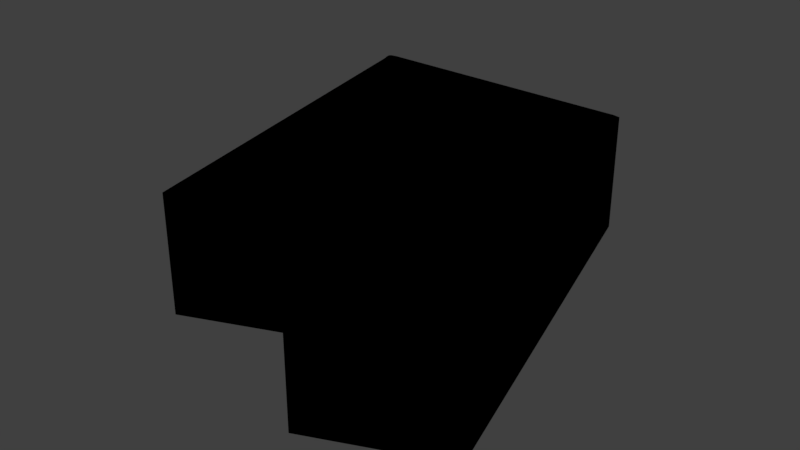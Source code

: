 # Source: sector_11.blend  (saved by Blender 2.79.0; exported with 4.5.12 LTS)
import bpy
from mathutils import Matrix  # noqa: F401  (used for matrix-valued properties, if any)

bpy.ops.wm.read_factory_settings(use_empty=True)
scene = bpy.context.scene
scene.name = 'Scene'

# ---- collections
col_collection_1 = bpy.data.collections.new('Collection 1'); scene.collection.children.link(col_collection_1)

# ---- materials (node trees are filled in below, after node groups)
mat_svgmat_022 = bpy.data.materials.new('SVGMat.022')
mat_svgmat_022.alpha_threshold = 0.0
mat_svgmat_022.use_transparent_shadow = False
mat_svgmat_022.diffuse_color = (0.0, 0.0, 0.0, 1.0)
mat_svgmat_022.roughness = 0.5

# ---- material node trees

# ---- world
world_world = bpy.data.worlds.new('World'); scene.world = world_world
world_world.color = (0.05088, 0.05088, 0.05088)
world_world.use_sun_shadow = False
world_world.sun_shadow_jitter_overblur = 0.0
world_world.cycles.sampling_method = 'MANUAL'

# ---- meshes
me_cucurve_011 = bpy.data.meshes.new('CUCurve.011')
me_cucurve_011.from_pydata([(0.3331, -0.02428, 0.0), (0.3324, -0.02435, 0.0), (0.3319, -0.02445, 0.0), (0.3315, -0.02458, 0.0), (0.3313, -0.02477, 0.0), (0.3312, -0.02502, 0.0), (0.3312, -0.02533, 0.0), (0.3313, -0.02572, 0.0), (0.3314, -0.02619, 0.0), (0.3317, -0.02676, 0.0), (0.3496, -0.109, 0.0), (0.3497, -0.1093, 0.0), (0.38, -0.09661, 0.0), (0.3803, -0.09655, 0.0), (0.3808, -0.09658, 0.0), (0.3814, -0.09669, 0.0), (0.3819, -0.09694, 0.0), (0.3823, -0.09737, 0.0), (0.3828, -0.09802, 0.0), (0.3834, -0.09895, 0.0), (0.3913, -0.1206, 0.0), (0.3916, -0.1212, 0.0), (0.3917, -0.1212, 0.0), (0.4177, -0.1098, 0.0), (0.4178, -0.1097, 0.0), (0.4178, -0.1094, 0.0), (0.4176, -0.1085, 0.0), (0.394, -0.02495, 0.0), (0.3924, -0.0246, 0.0), (0.3331, -0.02428, -0.01), (0.3324, -0.02435, -0.01), (0.3319, -0.02445, -0.01), (0.3315, -0.02458, -0.01), (0.3313, -0.02477, -0.01), (0.3312, -0.02502, -0.01), (0.3312, -0.02533, -0.01), (0.3313, -0.02572, -0.01), (0.3314, -0.02619, -0.01), (0.3317, -0.02676, -0.01), (0.3496, -0.109, -0.01), (0.3497, -0.1093, -0.01), (0.38, -0.09661, -0.01), (0.3803, -0.09655, -0.01), (0.3808, -0.09658, -0.01), (0.3814, -0.09669, -0.01), (0.3819, -0.09694, -0.01), (0.3823, -0.09737, -0.01), (0.3828, -0.09802, -0.01), (0.3834, -0.09895, -0.01), (0.3915, -0.1209, -0.01), (0.3916, -0.1212, -0.01), (0.3917, -0.1212, -0.01), (0.4177, -0.1098, -0.01), (0.4178, -0.1097, -0.01), (0.4178, -0.1094, -0.01), (0.4176, -0.1085, -0.01), (0.394, -0.02495, -0.01), (0.3924, -0.0246, -0.01)], [], [(41, 40, 39, 38, 37, 36, 35, 34, 33, 32, 31, 30, 29, 57, 56, 55, 54, 53, 52, 51, 50, 49, 48, 47, 46, 45, 44, 43, 42), (13, 12, 41, 42), (6, 5, 34, 35), (2, 1, 30, 31), (17, 16, 45, 46), (25, 24, 53, 54), (26, 25, 54, 55), (16, 15, 44, 45), (9, 8, 37, 38), (27, 26, 55, 56), (5, 4, 33, 34), (1, 0, 29, 30), (11, 12, 13, 14, 15, 16, 17, 18, 19, 20, 21, 22, 23, 24, 25, 26, 27, 28, 0, 1, 2, 3, 4, 5, 6, 7, 8, 9, 10), (22, 21, 50, 51), (15, 14, 43, 44), (8, 7, 36, 37), (19, 48, 49, 50, 21, 20), (12, 11, 40, 41), (0, 28, 57, 29), (4, 3, 32, 33), (19, 18, 47, 48), (9, 38, 39, 10), (22, 51, 52, 23), (11, 10, 39, 40), (14, 13, 42, 43), (7, 6, 35, 36), (28, 27, 56, 57), (3, 2, 31, 32), (18, 17, 46, 47), (24, 23, 52, 53)])
me_cucurve_011.materials.append(mat_svgmat_022)
me_cucurve_011.use_remesh_preserve_volume = False
me_cucurve_011.use_remesh_preserve_attributes = False
me_cucurve_011.use_mirror_vertex_groups = False
me_cucurve_011.update()

# ---- objects
ob_curve = bpy.data.objects.new('Curve', me_cucurve_011)

# ---- transforms, parenting, visibility, modifiers, constraints
ob_curve.location = (0.0, 0.0, 0.0)
ob_curve.scale = (100.0, 100.0, 255.0)
ob_curve.lineart.crease_threshold = 0.0

# ---- collection membership
col_collection_1.objects.link(ob_curve)

# ---- scene / render settings (as saved in the file)
scene.frame_start = 1; scene.frame_end = 250; scene.frame_set(1)
scene.render.engine = 'BLENDER_EEVEE_NEXT'
scene.render.resolution_percentage = 50
scene.render.dither_intensity = 0.0
scene.cycles.use_denoising = False
scene.cycles.samples = 128
scene.cycles.sampling_pattern = 'TABULATED_SOBOL'
scene.cycles.use_adaptive_sampling = False
scene.cycles.use_light_tree = False
scene.cycles.blur_glossy = 0.0
scene.cycles.sample_clamp_indirect = 0.0
scene.view_settings.view_transform = 'Standard'
bpy.context.view_layer.update()

# ---- added for rendering (the .blend has no active camera and no usable light): camera, sun
cam_auto = bpy.data.cameras.new('AutoCamera')
cam_auto.lens = 50.0
cam_auto.sensor_width = 36.0
cam_auto.clip_end = 1000.0
ob_auto_camera = bpy.data.objects.new('AutoCamera', cam_auto)
scene.collection.objects.link(ob_auto_camera)
ob_auto_camera.location = (49.7052, -21.984, 8.53031)
ob_auto_camera.rotation_euler = (1.09748, -7.21219e-08, 0.694738)
scene.camera = ob_auto_camera
light_auto_sun = bpy.data.lights.new('AutoSun', 'SUN')
light_auto_sun.energy = 3.0
light_auto_sun.angle = 0.0523599
ob_auto_sun = bpy.data.objects.new('AutoSun', light_auto_sun)
scene.collection.objects.link(ob_auto_sun)
ob_auto_sun.rotation_euler = (0.872665, 0.174533, 0.523599)
bpy.context.view_layer.update()
